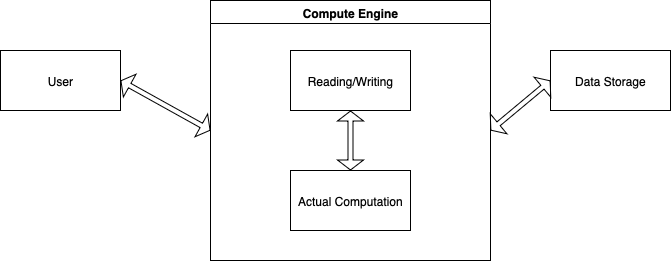

The diagram above was exported from draw.io. Its source (the exported page's mxGraphModel, read from the mxfile embedded in the PNG):
<mxGraphModel dx="1351" dy="899" grid="1" gridSize="10" guides="1" tooltips="1" connect="1" arrows="1" fold="1" page="1" pageScale="1" pageWidth="850" pageHeight="1100" math="0" shadow="0">
  <root>
    <mxCell id="0" />
    <mxCell id="1" parent="0" />
    <mxCell id="etu-vs5gKFJyxQQ_ybra-1" value="User" style="rounded=0;whiteSpace=wrap;html=1;" vertex="1" parent="1">
      <mxGeometry x="140" y="200" width="120" height="60" as="geometry" />
    </mxCell>
    <mxCell id="etu-vs5gKFJyxQQ_ybra-3" value="Data Storage" style="rounded=0;whiteSpace=wrap;html=1;" vertex="1" parent="1">
      <mxGeometry x="690" y="200" width="120" height="60" as="geometry" />
    </mxCell>
    <mxCell id="etu-vs5gKFJyxQQ_ybra-8" value="" style="shape=flexArrow;endArrow=classic;startArrow=classic;html=1;rounded=0;exitX=1;exitY=0.5;exitDx=0;exitDy=0;entryX=0;entryY=0.5;entryDx=0;entryDy=0;strokeWidth=1;startSize=3;endSize=3;width=5;" edge="1" parent="1" source="etu-vs5gKFJyxQQ_ybra-1" target="etu-vs5gKFJyxQQ_ybra-11">
      <mxGeometry width="100" height="100" relative="1" as="geometry">
        <mxPoint x="380" y="300" as="sourcePoint" />
        <mxPoint x="350.44000000000005" y="231.5999999999999" as="targetPoint" />
      </mxGeometry>
    </mxCell>
    <mxCell id="etu-vs5gKFJyxQQ_ybra-10" value="" style="shape=flexArrow;endArrow=classic;startArrow=classic;html=1;rounded=0;entryX=0;entryY=0.5;entryDx=0;entryDy=0;exitX=1;exitY=0.5;exitDx=0;exitDy=0;width=5;startSize=3;endSize=3;" edge="1" parent="1" source="etu-vs5gKFJyxQQ_ybra-11" target="etu-vs5gKFJyxQQ_ybra-3">
      <mxGeometry width="100" height="100" relative="1" as="geometry">
        <mxPoint x="570" y="240" as="sourcePoint" />
        <mxPoint x="480" y="200" as="targetPoint" />
      </mxGeometry>
    </mxCell>
    <mxCell id="etu-vs5gKFJyxQQ_ybra-11" value="Compute Engine" style="swimlane;whiteSpace=wrap;html=1;" vertex="1" parent="1">
      <mxGeometry x="350" y="150" width="280" height="260" as="geometry" />
    </mxCell>
    <mxCell id="etu-vs5gKFJyxQQ_ybra-12" value="Reading/Writing" style="rounded=0;whiteSpace=wrap;html=1;" vertex="1" parent="etu-vs5gKFJyxQQ_ybra-11">
      <mxGeometry x="80" y="50" width="120" height="60" as="geometry" />
    </mxCell>
    <mxCell id="etu-vs5gKFJyxQQ_ybra-14" value="Actual Computation" style="rounded=0;whiteSpace=wrap;html=1;" vertex="1" parent="etu-vs5gKFJyxQQ_ybra-11">
      <mxGeometry x="80" y="170" width="120" height="60" as="geometry" />
    </mxCell>
    <mxCell id="etu-vs5gKFJyxQQ_ybra-15" value="" style="shape=flexArrow;endArrow=classic;startArrow=classic;html=1;rounded=0;entryX=0.5;entryY=1;entryDx=0;entryDy=0;exitX=0.5;exitY=0;exitDx=0;exitDy=0;width=5;startSize=3;endSize=3;" edge="1" parent="etu-vs5gKFJyxQQ_ybra-11" source="etu-vs5gKFJyxQQ_ybra-14" target="etu-vs5gKFJyxQQ_ybra-12">
      <mxGeometry width="100" height="100" relative="1" as="geometry">
        <mxPoint x="50" y="150" as="sourcePoint" />
        <mxPoint x="150" y="50" as="targetPoint" />
      </mxGeometry>
    </mxCell>
  </root>
</mxGraphModel>